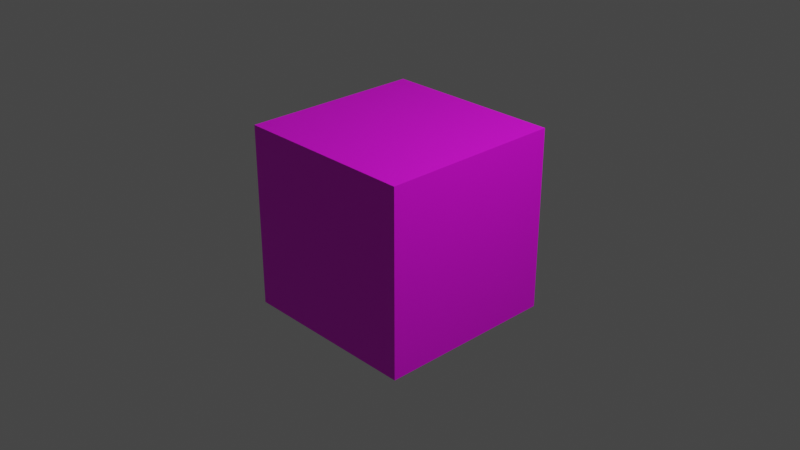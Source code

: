 # Source: untitled.blend  (saved by Blender 3.5.10; exported with 4.5.12 LTS)
import bpy
from mathutils import Matrix  # noqa: F401  (used for matrix-valued properties, if any)

bpy.ops.wm.read_factory_settings(use_empty=True)
scene = bpy.context.scene
scene.name = 'Scene'

# ---- collections
col_collection = bpy.data.collections.new('Collection'); scene.collection.children.link(col_collection)

# ---- images (referenced by path relative to the original .blend; pixels are not part of the script)
import os
ASSET_DIR = os.environ.get("B2B_ASSET_DIR", "")  # directory of the original .blend (textures are referenced by path, not embedded)
HERE = os.path.dirname(os.path.abspath(__file__))  # packed textures are extracted next to this script under _unpacked/

def load_image(name, relpath, width, height, colorspace="sRGB"):
    """Load a texture the original file referenced (path relative to the .blend, or extracted next to this script)."""
    p = next((c for c in (os.path.join(HERE, relpath), os.path.join(ASSET_DIR, relpath)) if relpath and os.path.exists(c)), "")
    if p:
        img = bpy.data.images.load(p, check_existing=True)
        img.name = name
    else:  # same state as the original file: an image datablock whose file is absent (Cycles renders it pink)
        img = bpy.data.images.new(name, width, height)
        img.source = "FILE"
        img.filepath = "//" + (relpath or name)
    img.colorspace_settings.name = colorspace
    return img
img_untitled = load_image('Untitled', 'orient.png', 1024, 1024, 'sRGB')

# ---- materials (node trees are filled in below, after node groups)
mat_material = bpy.data.materials.new('Material')
mat_material.alpha_threshold = 0.0
mat_material.use_transparent_shadow = False
mat_material.roughness = 0.5
mat_material.line_color = (0.0, 0.0, 0.0, 1.0)
mat_material_001 = bpy.data.materials.new('Material.001')
mat_material_001.use_transparent_shadow = False

# ---- material node trees
mat_material.use_nodes = True; mat_material.node_tree.nodes.clear()
_N = mat_material.node_tree.nodes; _L = mat_material.node_tree.links
n0 = _N.new('ShaderNodeOutputMaterial'); n0.name = 'Material Output'; n0.location = (300, 300)
n1 = _N.new('ShaderNodeBsdfPrincipled'); n1.name = 'Principled BSDF'; n1.location = (10, 300)
n1.distribution = 'GGX'
n1.subsurface_method = 'RANDOM_WALK_SKIN'
n1.inputs[3].default_value = 1.45
n1.inputs[27].default_value = (0.0, 0.0, 0.0, 1.0)
n1.inputs[28].default_value = 1.0
n2 = _N.new('ShaderNodeTexImage'); n2.name = 'Image Texture'; n2.location = (-443, 339)
n2.image = img_untitled
_L.new(n1.outputs[0], n0.inputs[0])
_L.new(n2.outputs[0], n1.inputs[0])
n0.is_active_output = True
mat_material_001.use_nodes = True; mat_material_001.node_tree.nodes.clear()
_N = mat_material_001.node_tree.nodes; _L = mat_material_001.node_tree.links
n0 = _N.new('ShaderNodeBsdfPrincipled'); n0.name = 'Principled BSDF'; n0.location = (10, 300)
n0.distribution = 'GGX'
n0.subsurface_method = 'RANDOM_WALK_SKIN'
n0.inputs[3].default_value = 1.45
n0.inputs[27].default_value = (0.0, 0.0, 0.0, 1.0)
n0.inputs[28].default_value = 1.0
n1 = _N.new('ShaderNodeOutputMaterial'); n1.name = 'Material Output'; n1.location = (300, 300)
_L.new(n0.outputs[0], n1.inputs[0])
n1.is_active_output = True

# ---- world
world_world = bpy.data.worlds.new('World'); scene.world = world_world
world_world.use_nodes = True; world_world.node_tree.nodes.clear()
_N = world_world.node_tree.nodes; _L = world_world.node_tree.links
n0 = _N.new('ShaderNodeOutputWorld'); n0.name = 'World Output'; n0.location = (300, 300)
n1 = _N.new('ShaderNodeBackground'); n1.name = 'Background'; n1.location = (10, 300)
n1.inputs[0].default_value = (0.05088, 0.05088, 0.05088, 1.0)
_L.new(n1.outputs[0], n0.inputs[0])
n0.is_active_output = True
world_world.color = (0.05088, 0.05088, 0.05088)
world_world.use_sun_shadow = False
world_world.sun_shadow_jitter_overblur = 0.0

# ---- cameras
cam_camera = bpy.data.cameras.new('Camera')
cam_camera.clip_end = 100.0
cam_camera.ortho_scale = 7.314

# ---- lights
light_light = bpy.data.lights.new('Light', 'POINT')
light_light.transmission_factor = 0.0
light_light.energy = 1000.0
light_light.shadow_soft_size = 0.1
light_light.shadow_maximum_resolution = 0.006
light_light.use_absolute_resolution = True

# ---- meshes
me_cube = bpy.data.meshes.new('Cube')
me_cube.from_pydata([(1.0, 1.0, 1.0), (1.0, 1.0, -1.0), (1.0, -1.0, 1.0), (1.0, -1.0, -1.0), (-1.0, 1.0, 1.0), (-1.0, 1.0, -1.0), (-1.0, -1.0, 1.0), (-1.0, -1.0, -1.0)], [], [(0, 4, 6, 2), (3, 2, 6, 7), (7, 6, 4, 5), (5, 1, 3, 7), (1, 0, 2, 3), (5, 4, 0, 1)])
_uv = me_cube.uv_layers.new(name='UVMap')
_uv.uv.foreach_set('vector', [0.625, 0.5, 0.875, 0.5, 0.875, 0.75, 0.625, 0.75, 0.375, 0.75, 0.625, 0.75, 0.625, 1.0, 0.375, 1.0, 0.375, 0.0, 0.625, 0.0, 0.625, 0.25, 0.375, 0.25, 0.125, 0.5, 0.375, 0.5, 0.375, 0.75, 0.125, 0.75, 0.375, 0.5, 0.625, 0.5, 0.625, 0.75, 0.375, 0.75, 0.375, 0.25, 0.625, 0.25, 0.625, 0.5, 0.375, 0.5])
me_cube.materials.append(mat_material)
me_cube.materials.append(mat_material_001)
me_cube.use_mirror_vertex_groups = False
me_cube.update()

# ---- objects
ob_cube = bpy.data.objects.new('Cube', me_cube)
ob_light = bpy.data.objects.new('Light', light_light)
ob_camera = bpy.data.objects.new('Camera', cam_camera)

# ---- transforms, parenting, visibility, modifiers, constraints
ob_cube.location = (0.0, 0.0, 0.0)
ob_cube.lock_rotations_4d = False
ob_cube.empty_display_type = 'ARROWS'
ob_cube.lineart.crease_threshold = 0.0
ob_light.location = (4.076, 1.005, 5.904)
ob_light.rotation_euler = (0.6503, 0.05522, 1.866)
ob_light.lock_rotations_4d = False
ob_light.empty_display_type = 'ARROWS'
ob_light.color = (0.0, 0.0, 0.0, 0.0)
ob_light.lineart.crease_threshold = 0.0
ob_camera.location = (7.359, -6.926, 4.958)
ob_camera.rotation_euler = (1.109, 0.0, 0.8149)
ob_camera.lock_rotations_4d = False
ob_camera.empty_display_type = 'ARROWS'
ob_camera.color = (0.0, 0.0, 0.0, 0.0)
ob_camera.display_type = 'WIRE'
ob_camera.lineart.crease_threshold = 0.0

# ---- collection membership
col_collection.objects.link(ob_cube)
col_collection.objects.link(ob_light)
col_collection.objects.link(ob_camera)

# ---- scene / render settings (as saved in the file)
scene.camera = ob_camera
scene.frame_start = 1; scene.frame_end = 250; scene.frame_set(1)
scene.render.engine = 'BLENDER_EEVEE_NEXT'
scene.cycles.sampling_pattern = 'TABULATED_SOBOL'
scene.view_settings.view_transform = 'Filmic'
bpy.context.view_layer.update()
